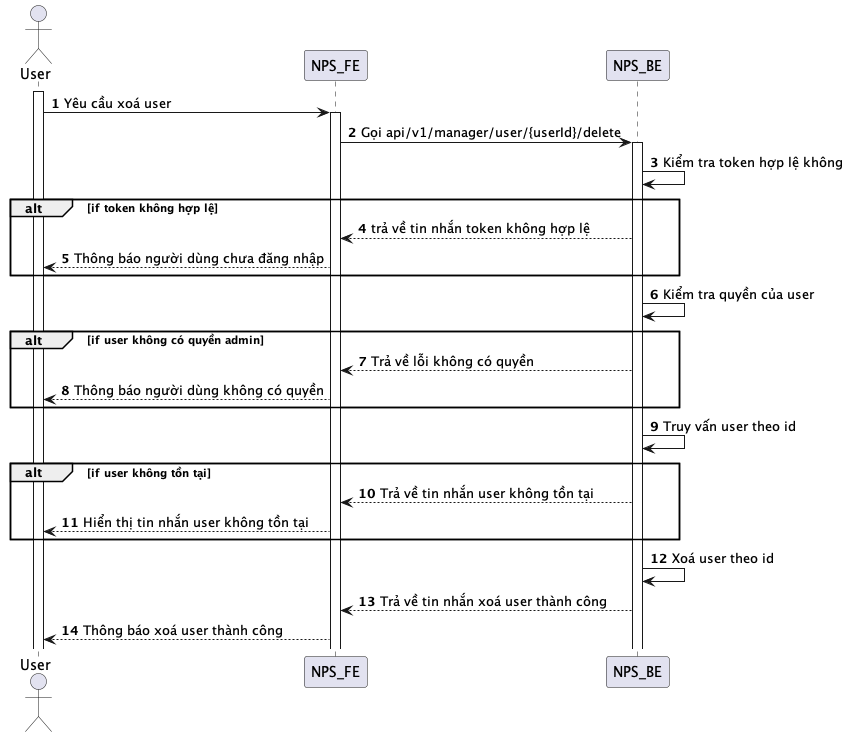

The diagram above was rendered by PlantUML. Its source (embedded in the PNG):
@startuml
autonumber
actor User
activate User
User -> NPS_FE: Yêu cầu xoá user
activate NPS_FE
NPS_FE -> NPS_BE: Gọi api/v1/manager/user/{userId}/delete
activate NPS_BE
NPS_BE -> NPS_BE: Kiểm tra token hợp lệ không
alt if token không hợp lệ
NPS_BE --> NPS_FE: trả về tin nhắn token không hợp lệ
NPS_FE --> User: Thông báo người dùng chưa đăng nhập
end
NPS_BE -> NPS_BE: Kiểm tra quyền của user
alt if user không có quyền admin
NPS_BE --> NPS_FE: Trả về lỗi không có quyền
NPS_FE --> User: Thông báo người dùng không có quyền
end
NPS_BE -> NPS_BE: Truy vấn user theo id
alt if user không tồn tại
NPS_BE --> NPS_FE: Trả về tin nhắn user không tồn tại
NPS_FE --> User: Hiển thị tin nhắn user không tồn tại
end
NPS_BE -> NPS_BE: Xoá user theo id
NPS_BE --> NPS_FE: Trả về tin nhắn xoá user thành công
NPS_FE --> User: Thông báo xoá user thành công
@enduml